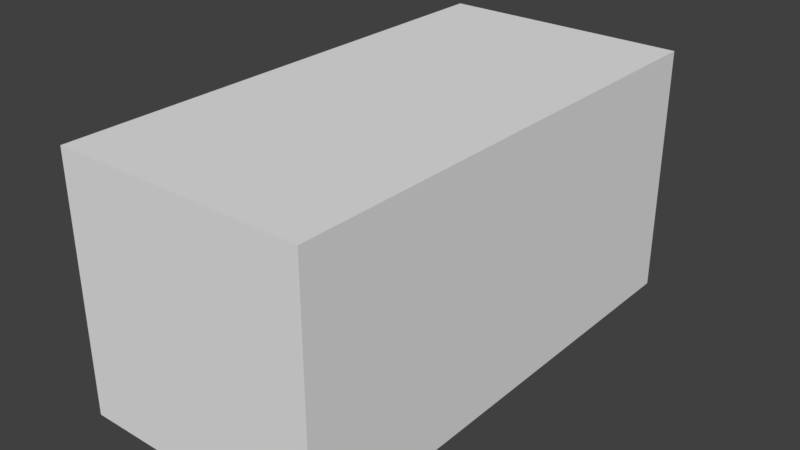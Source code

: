 # Source: material_test.blend  (saved by Blender 2.79.0; exported with 4.5.12 LTS)
import bpy
from mathutils import Matrix  # noqa: F401  (used for matrix-valued properties, if any)

bpy.ops.wm.read_factory_settings(use_empty=True)
scene = bpy.context.scene
scene.name = 'Scene'

# ---- collections
col_collection_1 = bpy.data.collections.new('Collection 1'); scene.collection.children.link(col_collection_1)

# ---- materials (node trees are filled in below, after node groups)
mat_mtl = bpy.data.materials.new('mtl')
mat_mtl.alpha_threshold = 0.0
mat_mtl.use_transparent_shadow = False
mat_mtl.roughness = 0.5

# ---- material node trees

# ---- world
world_world = bpy.data.worlds.new('World'); scene.world = world_world
world_world.color = (0.05088, 0.05088, 0.05088)
world_world.use_sun_shadow = False
world_world.sun_shadow_jitter_overblur = 0.0
world_world.cycles.sampling_method = 'MANUAL'

# ---- meshes
me_g_g = bpy.data.meshes.new('g_g')
me_g_g.from_pydata([(-2.0, -2.0, 0.0), (-1.0, 2.0, 0.0), (2.0, 2.0, 0.0), (-2.0, 2.0, 4.0), (2.0, 2.0, 4.0), (-2.0, 2.0, 0.0), (1.0, 2.0, 0.0), (1.0, 2.0, 2.1), (-1.0, 2.0, 2.1), (-2.0, -2.0, 0.0), (2.0, -2.0, 0.0), (2.0, 6.0, 0.0), (-2.0, 6.0, 0.0), (-2.0, -2.0, 4.0), (-2.0, 6.0, 4.0), (-2.0, 6.0, 0.0), (-1.0, 2.25, 0.0), (1.0, 2.25, 0.0), (1.0, 2.25, 2.1), (-1.0, 2.25, 2.1), (-2.0, -2.0, 4.0), (2.0, -2.0, 4.0), (2.0, 6.0, 4.0), (-2.0, 6.0, 4.0), (1.0, 2.0, 0.0), (1.0, 2.0, 2.1), (1.0, 2.0, 2.1), (-1.0, 2.0, 2.1), (-1.0, 2.0, 2.1), (-1.0, 2.0, 0.0), (-2.0, 6.0, 0.0), (-2.0, -2.0, 0.0), (2.0, 6.0, 0.0), (2.0, -2.0, 0.0), (1.0, 2.25, 2.1), (-1.0, 2.25, 2.1), (2.0, 6.0, 4.0), (-2.0, 6.0, 4.0), (-2.0, -2.0, 4.0), (2.0, -2.0, 4.0), (2.0, 2.25, 0.0), (-2.0, 2.25, 4.0), (2.0, 2.25, 4.0), (-2.0, 2.25, 0.0), (1.0, 2.25, 0.0), (1.0, 2.25, 2.1), (-1.0, 2.25, 2.1), (-1.0, 2.25, 0.0), (1.0, 2.0, 2.1), (2.0, 2.0, 4.0), (-2.0, 2.0, 4.0), (-1.0, 2.0, 2.1), (2.0, 6.0, 4.0), (2.0, -2.0, 4.0), (2.0, -2.0, 0.0), (2.0, 6.0, 0.0), (1.0, 2.25, 2.1), (2.0, 2.25, 4.0), (-2.0, 2.25, 4.0), (-1.0, 2.25, 2.1)], [], [(0, 15, 14, 13), (48, 24, 2, 4), (51, 25, 49, 50), (29, 27, 3, 5), (31, 33, 32, 30), (28, 1, 16, 19), (26, 8, 35, 18), (6, 7, 34, 17), (54, 9, 38, 53), (12, 55, 52, 37), (22, 21, 20, 23), (56, 42, 40, 44), (59, 58, 57, 45), (47, 43, 41, 46), (39, 36, 11, 10)])
_uv = me_g_g.uv_layers.new(name='UVMap')
_uv.uv.foreach_set('vector', [0.5, 0.5, 4.5, 0.5, 4.5, 2.5, 0.5, 2.5, 0.0, 0.55, 0.0, -0.5, 0.5, -0.5, 0.5, 1.5, 0.0, 0.55, 1.0, 0.55, 1.5, 1.5, -0.5, 1.5, 0.0, 0.5, 0.0, 1.55, -0.5, 2.5, -0.5, 0.5, 0.5, 0.5, 2.5, 0.5, 2.5, 4.5, 0.5, 4.5, 0.5, 0.55, 0.5, -0.5, 0.625, -0.5, 0.625, 0.55, 0.0, 0.5, -1.0, 0.5, -1.0, 0.625, 0.0, 0.625, 0.5, 0.5, 0.5, 1.55, 0.625, 1.55, 0.625, 0.5, 0.5, 0.5, -1.5, 0.5, -1.5, 2.5, 0.5, 2.5, 0.5, 0.5, 2.5, 0.5, 2.5, 2.5, 0.5, 2.5, 0.5, 0.5, 0.5, -3.5, -1.5, -3.5, -1.5, 0.5, 0.0, 0.55, 0.5, 1.5, 0.5, -0.5, 0.0, -0.5, 0.0, 0.55, -0.5, 1.5, 1.5, 1.5, 1.0, 0.55, 0.0, 0.5, -0.5, 0.5, -0.5, 2.5, 0.0, 1.55, 0.5, 0.5, 4.5, 0.5, 4.5, -1.5, 0.5, -1.5])
me_g_g.materials.append(mat_mtl)
me_g_g.use_remesh_preserve_volume = False
me_g_g.use_remesh_preserve_attributes = False
me_g_g.use_mirror_vertex_groups = False
me_g_g.update()
me_co_culling = bpy.data.meshes.new('co_culling')
me_co_culling.from_pydata([(0.0, 0.0, 0.0), (0.0, 0.0, 0.0), (0.0, 0.0, 0.0), (0.0, 0.0, 0.0), (0.0, 0.0, 0.0), (0.0, 0.0, 0.0), (0.0, 0.0, 0.0), (0.0, 0.0, 0.0)], [], [(0, 1, 3, 2), (2, 3, 7, 6), (6, 7, 5, 4), (4, 5, 1, 0), (2, 6, 4, 0), (7, 3, 1, 5)])
me_co_culling.use_remesh_preserve_volume = False
me_co_culling.use_remesh_preserve_attributes = False
me_co_culling.use_mirror_vertex_groups = False
me_co_culling.update()

# ---- objects
ob_g_g = bpy.data.objects.new('g_g', me_g_g)
ob_co_culling = bpy.data.objects.new('co_culling', me_co_culling)

# ---- transforms, parenting, visibility, modifiers, constraints
ob_g_g.location = (0.0, 0.0, 0.0)
ob_g_g.lineart.crease_threshold = 0.0
ob_co_culling.location = (0.0, 0.0, 0.0)
ob_co_culling.hide_viewport = True
ob_co_culling.lineart.crease_threshold = 0.0

# ---- collection membership
col_collection_1.objects.link(ob_g_g)
col_collection_1.objects.link(ob_co_culling)

# ---- scene / render settings (as saved in the file)
scene.frame_start = 1; scene.frame_end = 250; scene.frame_set(1)
scene.render.engine = 'BLENDER_EEVEE_NEXT'
scene.render.resolution_percentage = 50
scene.render.dither_intensity = 0.0
scene.cycles.use_denoising = False
scene.cycles.samples = 128
scene.cycles.sampling_pattern = 'TABULATED_SOBOL'
scene.cycles.use_adaptive_sampling = False
scene.cycles.use_light_tree = False
scene.cycles.blur_glossy = 0.0
scene.cycles.sample_clamp_indirect = 0.0
scene.view_settings.view_transform = 'Standard'
bpy.context.view_layer.update()

# ---- added for rendering (the .blend has no active camera and no usable light): camera, sun
cam_auto = bpy.data.cameras.new('AutoCamera')
cam_auto.lens = 50.0
cam_auto.sensor_width = 36.0
cam_auto.clip_end = 1000.0
ob_auto_camera = bpy.data.objects.new('AutoCamera', cam_auto)
scene.collection.objects.link(ob_auto_camera)
ob_auto_camera.location = (9.06531, -8.87838, 9.25225)
ob_auto_camera.rotation_euler = (1.09748, -7.21219e-08, 0.694738)
scene.camera = ob_auto_camera
light_auto_sun = bpy.data.lights.new('AutoSun', 'SUN')
light_auto_sun.energy = 3.0
light_auto_sun.angle = 0.0523599
ob_auto_sun = bpy.data.objects.new('AutoSun', light_auto_sun)
scene.collection.objects.link(ob_auto_sun)
ob_auto_sun.rotation_euler = (0.872665, 0.174533, 0.523599)
bpy.context.view_layer.update()
